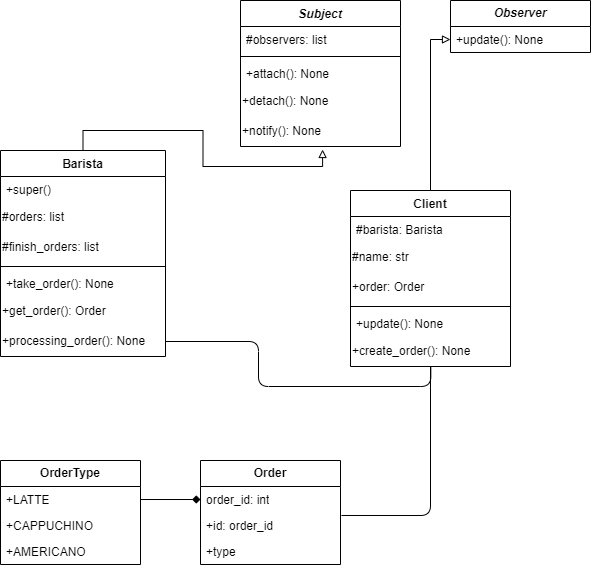

The diagram above was exported from draw.io. Its source (the exported page's mxGraphModel, read from the mxfile embedded in the PNG):
<mxGraphModel dx="1434" dy="818" grid="1" gridSize="10" guides="1" tooltips="1" connect="1" arrows="1" fold="1" page="1" pageScale="1" pageWidth="827" pageHeight="1169" math="0" shadow="0">
  <root>
    <mxCell id="WIyWlLk6GJQsqaUBKTNV-0" />
    <mxCell id="WIyWlLk6GJQsqaUBKTNV-1" parent="WIyWlLk6GJQsqaUBKTNV-0" />
    <mxCell id="d82SdVkYVAzqqNdMeBaU-0" value="&lt;b&gt;OrderType&lt;/b&gt;" style="swimlane;fontStyle=0;childLayout=stackLayout;horizontal=1;startSize=26;fillColor=none;horizontalStack=0;resizeParent=1;resizeParentMax=0;resizeLast=0;collapsible=1;marginBottom=0;whiteSpace=wrap;html=1;" vertex="1" parent="WIyWlLk6GJQsqaUBKTNV-1">
      <mxGeometry x="200" y="640" width="140" height="104" as="geometry" />
    </mxCell>
    <mxCell id="d82SdVkYVAzqqNdMeBaU-1" value="+LATTE" style="text;strokeColor=none;fillColor=none;align=left;verticalAlign=top;spacingLeft=4;spacingRight=4;overflow=hidden;rotatable=0;points=[[0,0.5],[1,0.5]];portConstraint=eastwest;whiteSpace=wrap;html=1;" vertex="1" parent="d82SdVkYVAzqqNdMeBaU-0">
      <mxGeometry y="26" width="140" height="26" as="geometry" />
    </mxCell>
    <mxCell id="d82SdVkYVAzqqNdMeBaU-2" value="+CAPPUCHINO" style="text;strokeColor=none;fillColor=none;align=left;verticalAlign=top;spacingLeft=4;spacingRight=4;overflow=hidden;rotatable=0;points=[[0,0.5],[1,0.5]];portConstraint=eastwest;whiteSpace=wrap;html=1;" vertex="1" parent="d82SdVkYVAzqqNdMeBaU-0">
      <mxGeometry y="52" width="140" height="26" as="geometry" />
    </mxCell>
    <mxCell id="d82SdVkYVAzqqNdMeBaU-3" value="+AMERICANO" style="text;strokeColor=none;fillColor=none;align=left;verticalAlign=top;spacingLeft=4;spacingRight=4;overflow=hidden;rotatable=0;points=[[0,0.5],[1,0.5]];portConstraint=eastwest;whiteSpace=wrap;html=1;" vertex="1" parent="d82SdVkYVAzqqNdMeBaU-0">
      <mxGeometry y="78" width="140" height="26" as="geometry" />
    </mxCell>
    <mxCell id="d82SdVkYVAzqqNdMeBaU-8" value="&lt;b&gt;Order&lt;/b&gt;" style="swimlane;fontStyle=0;childLayout=stackLayout;horizontal=1;startSize=26;fillColor=none;horizontalStack=0;resizeParent=1;resizeParentMax=0;resizeLast=0;collapsible=1;marginBottom=0;whiteSpace=wrap;html=1;" vertex="1" parent="WIyWlLk6GJQsqaUBKTNV-1">
      <mxGeometry x="400" y="640" width="140" height="104" as="geometry" />
    </mxCell>
    <mxCell id="d82SdVkYVAzqqNdMeBaU-9" value="order_id: int" style="text;strokeColor=none;fillColor=none;align=left;verticalAlign=top;spacingLeft=4;spacingRight=4;overflow=hidden;rotatable=0;points=[[0,0.5],[1,0.5]];portConstraint=eastwest;whiteSpace=wrap;html=1;" vertex="1" parent="d82SdVkYVAzqqNdMeBaU-8">
      <mxGeometry y="26" width="140" height="26" as="geometry" />
    </mxCell>
    <mxCell id="d82SdVkYVAzqqNdMeBaU-10" value="+id: order_id" style="text;strokeColor=none;fillColor=none;align=left;verticalAlign=top;spacingLeft=4;spacingRight=4;overflow=hidden;rotatable=0;points=[[0,0.5],[1,0.5]];portConstraint=eastwest;whiteSpace=wrap;html=1;" vertex="1" parent="d82SdVkYVAzqqNdMeBaU-8">
      <mxGeometry y="52" width="140" height="26" as="geometry" />
    </mxCell>
    <mxCell id="d82SdVkYVAzqqNdMeBaU-11" value="+type" style="text;strokeColor=none;fillColor=none;align=left;verticalAlign=top;spacingLeft=4;spacingRight=4;overflow=hidden;rotatable=0;points=[[0,0.5],[1,0.5]];portConstraint=eastwest;whiteSpace=wrap;html=1;" vertex="1" parent="d82SdVkYVAzqqNdMeBaU-8">
      <mxGeometry y="78" width="140" height="26" as="geometry" />
    </mxCell>
    <mxCell id="d82SdVkYVAzqqNdMeBaU-12" value="&lt;b&gt;&lt;i&gt;Observer&lt;/i&gt;&lt;/b&gt;" style="swimlane;fontStyle=0;childLayout=stackLayout;horizontal=1;startSize=26;fillColor=none;horizontalStack=0;resizeParent=1;resizeParentMax=0;resizeLast=0;collapsible=1;marginBottom=0;whiteSpace=wrap;html=1;" vertex="1" parent="WIyWlLk6GJQsqaUBKTNV-1">
      <mxGeometry x="650" y="180" width="140" height="52" as="geometry" />
    </mxCell>
    <mxCell id="d82SdVkYVAzqqNdMeBaU-13" value="+update(): None" style="text;strokeColor=none;fillColor=none;align=left;verticalAlign=top;spacingLeft=4;spacingRight=4;overflow=hidden;rotatable=0;points=[[0,0.5],[1,0.5]];portConstraint=eastwest;whiteSpace=wrap;html=1;" vertex="1" parent="d82SdVkYVAzqqNdMeBaU-12">
      <mxGeometry y="26" width="140" height="26" as="geometry" />
    </mxCell>
    <mxCell id="d82SdVkYVAzqqNdMeBaU-16" value="&lt;i&gt;Subject&lt;/i&gt;" style="swimlane;fontStyle=1;align=center;verticalAlign=top;childLayout=stackLayout;horizontal=1;startSize=26;horizontalStack=0;resizeParent=1;resizeParentMax=0;resizeLast=0;collapsible=1;marginBottom=0;whiteSpace=wrap;html=1;" vertex="1" parent="WIyWlLk6GJQsqaUBKTNV-1">
      <mxGeometry x="440" y="180" width="160" height="146" as="geometry" />
    </mxCell>
    <mxCell id="d82SdVkYVAzqqNdMeBaU-17" value="#observers: list" style="text;strokeColor=none;fillColor=none;align=left;verticalAlign=top;spacingLeft=4;spacingRight=4;overflow=hidden;rotatable=0;points=[[0,0.5],[1,0.5]];portConstraint=eastwest;whiteSpace=wrap;html=1;" vertex="1" parent="d82SdVkYVAzqqNdMeBaU-16">
      <mxGeometry y="26" width="160" height="26" as="geometry" />
    </mxCell>
    <mxCell id="d82SdVkYVAzqqNdMeBaU-18" value="" style="line;strokeWidth=1;fillColor=none;align=left;verticalAlign=middle;spacingTop=-1;spacingLeft=3;spacingRight=3;rotatable=0;labelPosition=right;points=[];portConstraint=eastwest;strokeColor=inherit;" vertex="1" parent="d82SdVkYVAzqqNdMeBaU-16">
      <mxGeometry y="52" width="160" height="8" as="geometry" />
    </mxCell>
    <mxCell id="d82SdVkYVAzqqNdMeBaU-19" value="+attach(): None" style="text;strokeColor=none;fillColor=none;align=left;verticalAlign=top;spacingLeft=4;spacingRight=4;overflow=hidden;rotatable=0;points=[[0,0.5],[1,0.5]];portConstraint=eastwest;whiteSpace=wrap;html=1;" vertex="1" parent="d82SdVkYVAzqqNdMeBaU-16">
      <mxGeometry y="60" width="160" height="26" as="geometry" />
    </mxCell>
    <mxCell id="d82SdVkYVAzqqNdMeBaU-20" value="+detach(): None" style="text;html=1;align=left;verticalAlign=middle;resizable=0;points=[];autosize=1;strokeColor=none;fillColor=none;" vertex="1" parent="d82SdVkYVAzqqNdMeBaU-16">
      <mxGeometry y="86" width="160" height="30" as="geometry" />
    </mxCell>
    <mxCell id="d82SdVkYVAzqqNdMeBaU-21" value="+notify(): None" style="text;html=1;align=left;verticalAlign=middle;resizable=0;points=[];autosize=1;strokeColor=none;fillColor=none;" vertex="1" parent="d82SdVkYVAzqqNdMeBaU-16">
      <mxGeometry y="116" width="160" height="30" as="geometry" />
    </mxCell>
    <mxCell id="d82SdVkYVAzqqNdMeBaU-22" value="Barista" style="swimlane;fontStyle=1;align=center;verticalAlign=top;childLayout=stackLayout;horizontal=1;startSize=26;horizontalStack=0;resizeParent=1;resizeParentMax=0;resizeLast=0;collapsible=1;marginBottom=0;whiteSpace=wrap;html=1;" vertex="1" parent="WIyWlLk6GJQsqaUBKTNV-1">
      <mxGeometry x="200" y="330" width="165" height="206" as="geometry" />
    </mxCell>
    <mxCell id="d82SdVkYVAzqqNdMeBaU-23" value="+super()" style="text;strokeColor=none;fillColor=none;align=left;verticalAlign=top;spacingLeft=4;spacingRight=4;overflow=hidden;rotatable=0;points=[[0,0.5],[1,0.5]];portConstraint=eastwest;whiteSpace=wrap;html=1;" vertex="1" parent="d82SdVkYVAzqqNdMeBaU-22">
      <mxGeometry y="26" width="165" height="26" as="geometry" />
    </mxCell>
    <mxCell id="d82SdVkYVAzqqNdMeBaU-26" value="#orders: list" style="text;html=1;align=left;verticalAlign=middle;resizable=0;points=[];autosize=1;strokeColor=none;fillColor=none;" vertex="1" parent="d82SdVkYVAzqqNdMeBaU-22">
      <mxGeometry y="52" width="165" height="30" as="geometry" />
    </mxCell>
    <mxCell id="d82SdVkYVAzqqNdMeBaU-27" value="#finish_orders: list" style="text;html=1;align=left;verticalAlign=middle;resizable=0;points=[];autosize=1;strokeColor=none;fillColor=none;" vertex="1" parent="d82SdVkYVAzqqNdMeBaU-22">
      <mxGeometry y="82" width="165" height="30" as="geometry" />
    </mxCell>
    <mxCell id="d82SdVkYVAzqqNdMeBaU-24" value="" style="line;strokeWidth=1;fillColor=none;align=left;verticalAlign=middle;spacingTop=-1;spacingLeft=3;spacingRight=3;rotatable=0;labelPosition=right;points=[];portConstraint=eastwest;strokeColor=inherit;" vertex="1" parent="d82SdVkYVAzqqNdMeBaU-22">
      <mxGeometry y="112" width="165" height="8" as="geometry" />
    </mxCell>
    <mxCell id="d82SdVkYVAzqqNdMeBaU-25" value="+take_order(): None" style="text;strokeColor=none;fillColor=none;align=left;verticalAlign=top;spacingLeft=4;spacingRight=4;overflow=hidden;rotatable=0;points=[[0,0.5],[1,0.5]];portConstraint=eastwest;whiteSpace=wrap;html=1;" vertex="1" parent="d82SdVkYVAzqqNdMeBaU-22">
      <mxGeometry y="120" width="165" height="26" as="geometry" />
    </mxCell>
    <mxCell id="d82SdVkYVAzqqNdMeBaU-28" value="+get_order(): Order" style="text;html=1;align=left;verticalAlign=middle;resizable=0;points=[];autosize=1;strokeColor=none;fillColor=none;" vertex="1" parent="d82SdVkYVAzqqNdMeBaU-22">
      <mxGeometry y="146" width="165" height="30" as="geometry" />
    </mxCell>
    <mxCell id="d82SdVkYVAzqqNdMeBaU-29" value="+processing_order(): None" style="text;html=1;align=left;verticalAlign=middle;resizable=0;points=[];autosize=1;strokeColor=none;fillColor=none;" vertex="1" parent="d82SdVkYVAzqqNdMeBaU-22">
      <mxGeometry y="176" width="165" height="30" as="geometry" />
    </mxCell>
    <mxCell id="d82SdVkYVAzqqNdMeBaU-30" value="Client" style="swimlane;fontStyle=1;align=center;verticalAlign=top;childLayout=stackLayout;horizontal=1;startSize=26;horizontalStack=0;resizeParent=1;resizeParentMax=0;resizeLast=0;collapsible=1;marginBottom=0;whiteSpace=wrap;html=1;" vertex="1" parent="WIyWlLk6GJQsqaUBKTNV-1">
      <mxGeometry x="550" y="370" width="160" height="176" as="geometry" />
    </mxCell>
    <mxCell id="d82SdVkYVAzqqNdMeBaU-31" value="#barista: Barista" style="text;strokeColor=none;fillColor=none;align=left;verticalAlign=top;spacingLeft=4;spacingRight=4;overflow=hidden;rotatable=0;points=[[0,0.5],[1,0.5]];portConstraint=eastwest;whiteSpace=wrap;html=1;" vertex="1" parent="d82SdVkYVAzqqNdMeBaU-30">
      <mxGeometry y="26" width="160" height="26" as="geometry" />
    </mxCell>
    <mxCell id="d82SdVkYVAzqqNdMeBaU-34" value="#name: str" style="text;html=1;align=left;verticalAlign=middle;resizable=0;points=[];autosize=1;strokeColor=none;fillColor=none;" vertex="1" parent="d82SdVkYVAzqqNdMeBaU-30">
      <mxGeometry y="52" width="160" height="30" as="geometry" />
    </mxCell>
    <mxCell id="d82SdVkYVAzqqNdMeBaU-35" value="+order: Order" style="text;html=1;align=left;verticalAlign=middle;resizable=0;points=[];autosize=1;strokeColor=none;fillColor=none;" vertex="1" parent="d82SdVkYVAzqqNdMeBaU-30">
      <mxGeometry y="82" width="160" height="30" as="geometry" />
    </mxCell>
    <mxCell id="d82SdVkYVAzqqNdMeBaU-32" value="" style="line;strokeWidth=1;fillColor=none;align=left;verticalAlign=middle;spacingTop=-1;spacingLeft=3;spacingRight=3;rotatable=0;labelPosition=right;points=[];portConstraint=eastwest;strokeColor=inherit;" vertex="1" parent="d82SdVkYVAzqqNdMeBaU-30">
      <mxGeometry y="112" width="160" height="8" as="geometry" />
    </mxCell>
    <mxCell id="d82SdVkYVAzqqNdMeBaU-33" value="+update(): None" style="text;strokeColor=none;fillColor=none;align=left;verticalAlign=top;spacingLeft=4;spacingRight=4;overflow=hidden;rotatable=0;points=[[0,0.5],[1,0.5]];portConstraint=eastwest;whiteSpace=wrap;html=1;" vertex="1" parent="d82SdVkYVAzqqNdMeBaU-30">
      <mxGeometry y="120" width="160" height="26" as="geometry" />
    </mxCell>
    <mxCell id="d82SdVkYVAzqqNdMeBaU-36" value="+create_order(): None" style="text;html=1;align=left;verticalAlign=middle;resizable=0;points=[];autosize=1;strokeColor=none;fillColor=none;" vertex="1" parent="d82SdVkYVAzqqNdMeBaU-30">
      <mxGeometry y="146" width="160" height="30" as="geometry" />
    </mxCell>
    <mxCell id="d82SdVkYVAzqqNdMeBaU-37" style="edgeStyle=orthogonalEdgeStyle;rounded=0;orthogonalLoop=1;jettySize=auto;html=1;exitX=0.5;exitY=0;exitDx=0;exitDy=0;entryX=0.513;entryY=1.1;entryDx=0;entryDy=0;entryPerimeter=0;endArrow=block;endFill=0;" edge="1" parent="WIyWlLk6GJQsqaUBKTNV-1" source="d82SdVkYVAzqqNdMeBaU-22" target="d82SdVkYVAzqqNdMeBaU-21">
      <mxGeometry relative="1" as="geometry" />
    </mxCell>
    <mxCell id="d82SdVkYVAzqqNdMeBaU-38" style="edgeStyle=orthogonalEdgeStyle;rounded=0;orthogonalLoop=1;jettySize=auto;html=1;exitX=0;exitY=0.5;exitDx=0;exitDy=0;entryX=0.5;entryY=0;entryDx=0;entryDy=0;endArrow=none;endFill=0;startArrow=block;startFill=0;" edge="1" parent="WIyWlLk6GJQsqaUBKTNV-1" source="d82SdVkYVAzqqNdMeBaU-13" target="d82SdVkYVAzqqNdMeBaU-30">
      <mxGeometry relative="1" as="geometry" />
    </mxCell>
    <mxCell id="d82SdVkYVAzqqNdMeBaU-39" style="edgeStyle=orthogonalEdgeStyle;rounded=0;orthogonalLoop=1;jettySize=auto;html=1;exitX=1;exitY=0.5;exitDx=0;exitDy=0;entryX=0;entryY=0.5;entryDx=0;entryDy=0;endArrow=diamond;endFill=1;" edge="1" parent="WIyWlLk6GJQsqaUBKTNV-1" source="d82SdVkYVAzqqNdMeBaU-1" target="d82SdVkYVAzqqNdMeBaU-9">
      <mxGeometry relative="1" as="geometry" />
    </mxCell>
    <mxCell id="d82SdVkYVAzqqNdMeBaU-40" style="edgeStyle=orthogonalEdgeStyle;rounded=1;orthogonalLoop=1;jettySize=auto;html=1;entryX=0.502;entryY=1.016;entryDx=0;entryDy=0;entryPerimeter=0;endArrow=none;endFill=0;" edge="1" parent="WIyWlLk6GJQsqaUBKTNV-1" source="d82SdVkYVAzqqNdMeBaU-29" target="d82SdVkYVAzqqNdMeBaU-36">
      <mxGeometry relative="1" as="geometry">
        <Array as="points">
          <mxPoint x="458" y="521" />
          <mxPoint x="458" y="566" />
          <mxPoint x="630" y="566" />
          <mxPoint x="630" y="547" />
        </Array>
      </mxGeometry>
    </mxCell>
    <mxCell id="d82SdVkYVAzqqNdMeBaU-41" style="edgeStyle=orthogonalEdgeStyle;rounded=1;orthogonalLoop=1;jettySize=auto;html=1;entryX=1.007;entryY=0.115;entryDx=0;entryDy=0;entryPerimeter=0;endArrow=none;endFill=0;" edge="1" parent="WIyWlLk6GJQsqaUBKTNV-1" source="d82SdVkYVAzqqNdMeBaU-36" target="d82SdVkYVAzqqNdMeBaU-10">
      <mxGeometry relative="1" as="geometry" />
    </mxCell>
  </root>
</mxGraphModel>